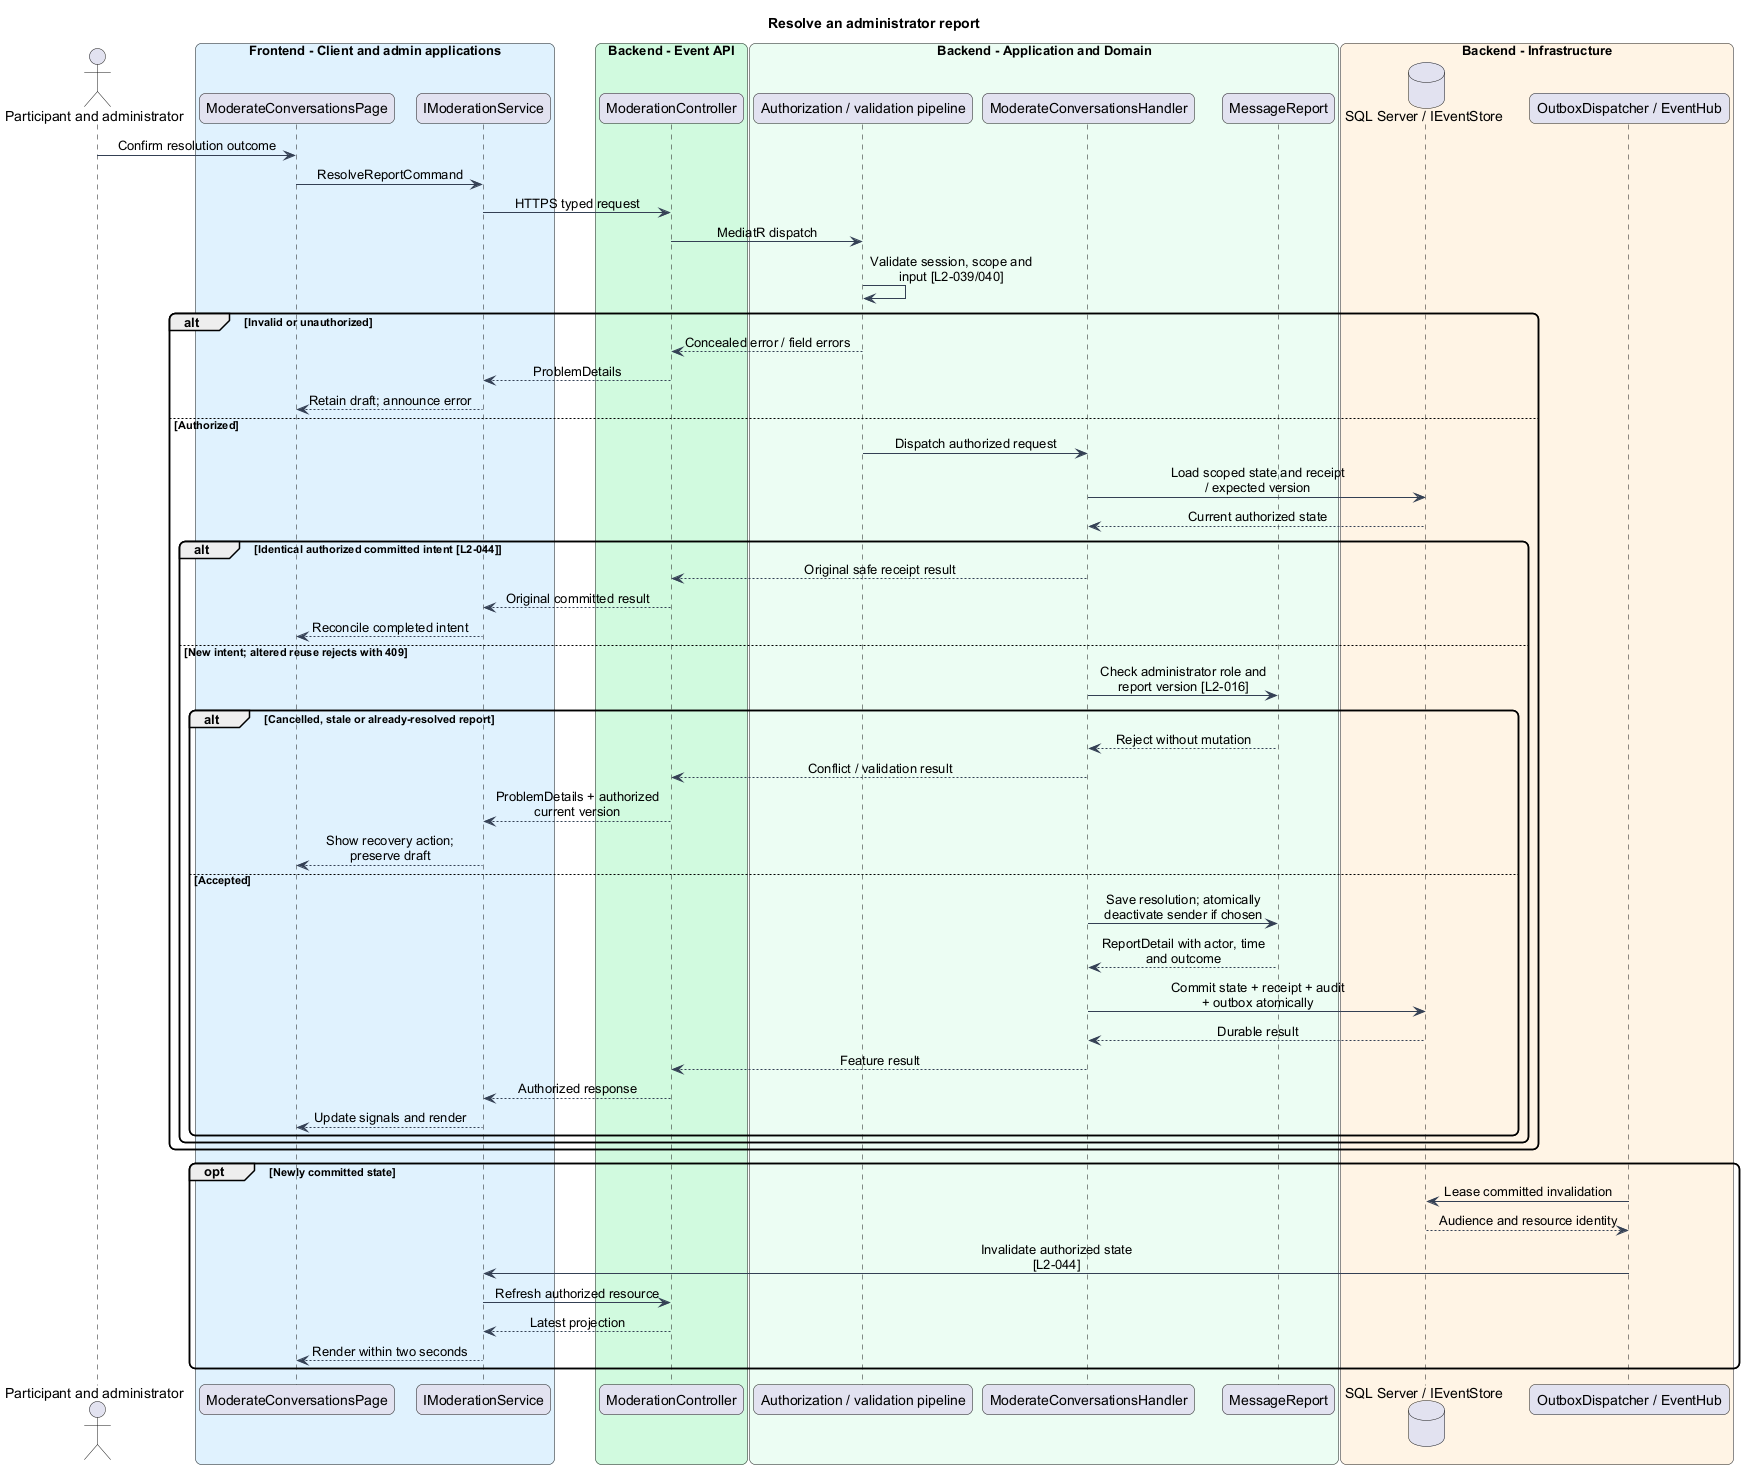

The diagram above was rendered by PlantUML. Its source (embedded in the PNG):
@startuml
skinparam backgroundColor #FFFFFF
skinparam shadowing false
skinparam roundcorner 12
skinparam defaultFontName Arial
skinparam ArrowColor #344054
skinparam classBackgroundColor #F9FAFB
skinparam classBorderColor #344054
skinparam sequenceMessageAlign center
skinparam maxMessageSize 180
title Resolve an administrator report
actor "Participant and administrator" as actor
box "Frontend - Client and admin applications" #E0F2FE
participant "ModerateConversationsPage" as page
participant "IModerationService" as client
end box
box "Backend - Event API" #D1FADF
participant "ModerationController" as controller
end box
box "Backend - Application and Domain" #ECFDF3
participant "Authorization / validation pipeline" as gate
participant "ModerateConversationsHandler" as handler
participant "MessageReport" as entity
end box
box "Backend - Infrastructure" #FFF4E5
database "SQL Server / IEventStore" as db
participant "OutboxDispatcher / EventHub" as push
end box
actor -> page : Confirm resolution outcome
page -> client : ResolveReportCommand
client -> controller : HTTPS typed request
controller -> gate : MediatR dispatch
gate -> gate : Validate session, scope and input [L2-039/040]
alt Invalid or unauthorized
gate --> controller : Concealed error / field errors
controller --> client : ProblemDetails
client --> page : Retain draft; announce error
else Authorized
gate -> handler : Dispatch authorized request
handler -> db : Load scoped state and receipt / expected version
db --> handler : Current authorized state
alt Identical authorized committed intent [L2-044]
handler --> controller : Original safe receipt result
controller --> client : Original committed result
client --> page : Reconcile completed intent
else New intent; altered reuse rejects with 409
handler -> entity : Check administrator role and report version [L2-016]
alt Cancelled, stale or already-resolved report
entity --> handler : Reject without mutation
handler --> controller : Conflict / validation result
controller --> client : ProblemDetails + authorized current version
client --> page : Show recovery action; preserve draft
else Accepted
handler -> entity : Save resolution; atomically deactivate sender if chosen
entity --> handler : ReportDetail with actor, time and outcome
handler -> db : Commit state + receipt + audit + outbox atomically
db --> handler : Durable result
handler --> controller : Feature result
controller --> client : Authorized response
client --> page : Update signals and render
end
end
end
opt Newly committed state
push -> db : Lease committed invalidation
db --> push : Audience and resource identity
push -> client : Invalidate authorized state [L2-044]
client -> controller : Refresh authorized resource
controller --> client : Latest projection
client --> page : Render within two seconds
end
@enduml